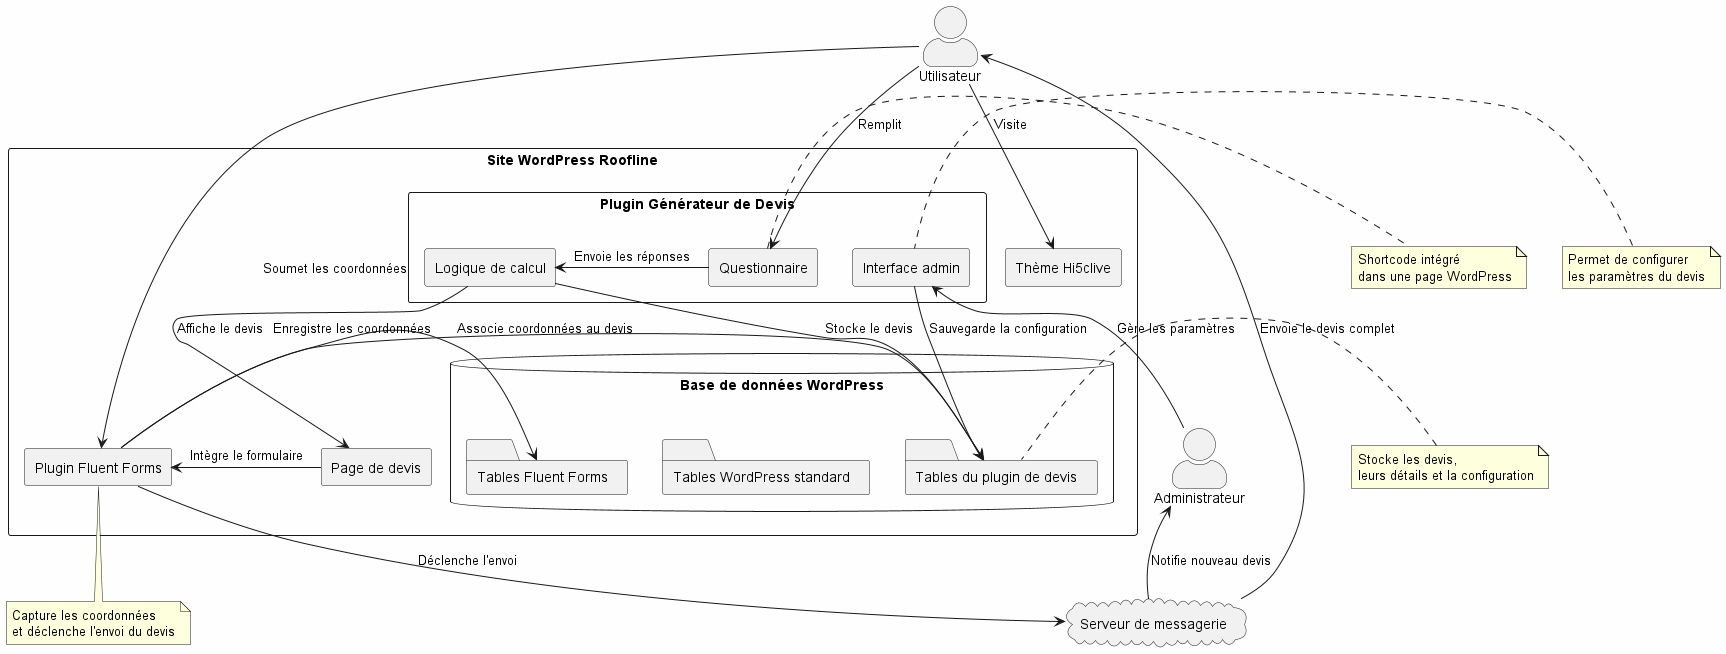

The diagram above was rendered by PlantUML. Its source (embedded in the PNG):
@startuml diagramme architecture globale
skinparam backgroundColor #FEFEFE
skinparam handwritten false
skinparam actorStyle awesome
skinparam packageStyle rectangle

actor "Utilisateur" as User
actor "Administrateur" as Admin

package "Site WordPress Roofline" {
    rectangle "Thème Hi5clive" as Theme
    
    package "Plugin Générateur de Devis" {
        rectangle "Questionnaire" as Quiz
        rectangle "Logique de calcul" as Logic
        rectangle "Interface admin" as AdminInterface
    }
    
    rectangle "Plugin Fluent Forms" as FluentForms
    
    rectangle "Page de devis" as QuotePage
    
    database "Base de données WordPress" as WPDB {
        folder "Tables WordPress standard" as WPTables
        folder "Tables du plugin de devis" as DevisTables
        folder "Tables Fluent Forms" as FFTables
    }
}

cloud "Serveur de messagerie" as EmailServer

User -down-> Theme : Visite
User -down-> Quiz : Remplit
Quiz -right-> Logic : Envoie les réponses
Logic -down-> DevisTables : Stocke le devis
Logic -down-> QuotePage : Affiche le devis
QuotePage -right-> FluentForms : Intègre le formulaire
User -down-> FluentForms : Soumet les coordonnées

FluentForms -down-> FFTables : Enregistre les coordonnées
FluentForms -right-> DevisTables : Associe coordonnées au devis
FluentForms -right-> EmailServer : Déclenche l'envoi
EmailServer -up-> User : Envoie le devis complet
EmailServer -up-> Admin : Notifie nouveau devis

Admin -up-> AdminInterface : Gère les paramètres
AdminInterface -left-> DevisTables : Sauvegarde la configuration

note right of Quiz : Shortcode intégré\ndans une page WordPress
note bottom of FluentForms : Capture les coordonnées\net déclenche l'envoi du devis
note left of DevisTables : Stocke les devis,\nleurs détails et la configuration
note left of AdminInterface : Permet de configurer\nles paramètres du devis

@enduml